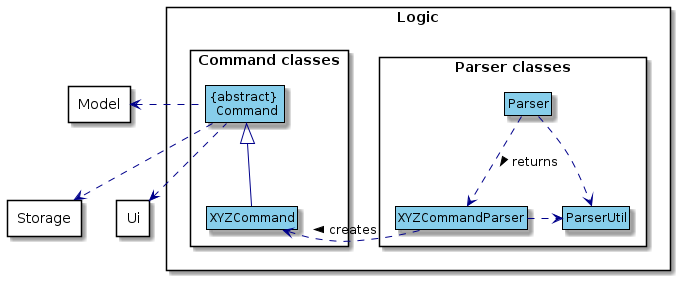

The diagram above was rendered by PlantUML. Its source (embedded in the PNG):
@startuml
!include Style.puml

package "Logic" <<Rectangle>> {
    package "Parser classes" <<Rectangle>> {
        class Parser LOGIC_COLOR
        class XYZCommandParser LOGIC_COLOR
        class ParserUtil LOGIC_COLOR
    }

    package "Command classes" <<Rectangle>> {
        class "{abstract} \n Command" LOGIC_COLOR
        class XYZCommand LOGIC_COLOR
    }
}

package "Model" <<Rectangle>> {
}

package "Storage" <<Rectangle>> {
}

package "Ui" <<Rectangle>> {
}

Parser .down[LOGIC_COLOR_T1].> ParserUtil
Parser .down[LOGIC_COLOR_T1].> XYZCommandParser : returns >

XYZCommandParser .right[LOGIC_COLOR_T1].> XYZCommand : creates >
XYZCommandParser .right[LOGIC_COLOR_T1].> ParserUtil

XYZCommand -up[LOGIC_COLOR_T1]-|> "{abstract} \n Command"

"{abstract} \n Command" .left[LOGIC_COLOR_T1].> Model
"{abstract} \n Command" .left[LOGIC_COLOR_T1].> Ui
"{abstract} \n Command" .down[LOGIC_COLOR_T1].> Storage

Storage -left[hidden]-> Ui
Model -down[hidden]-> Storage
@enduml